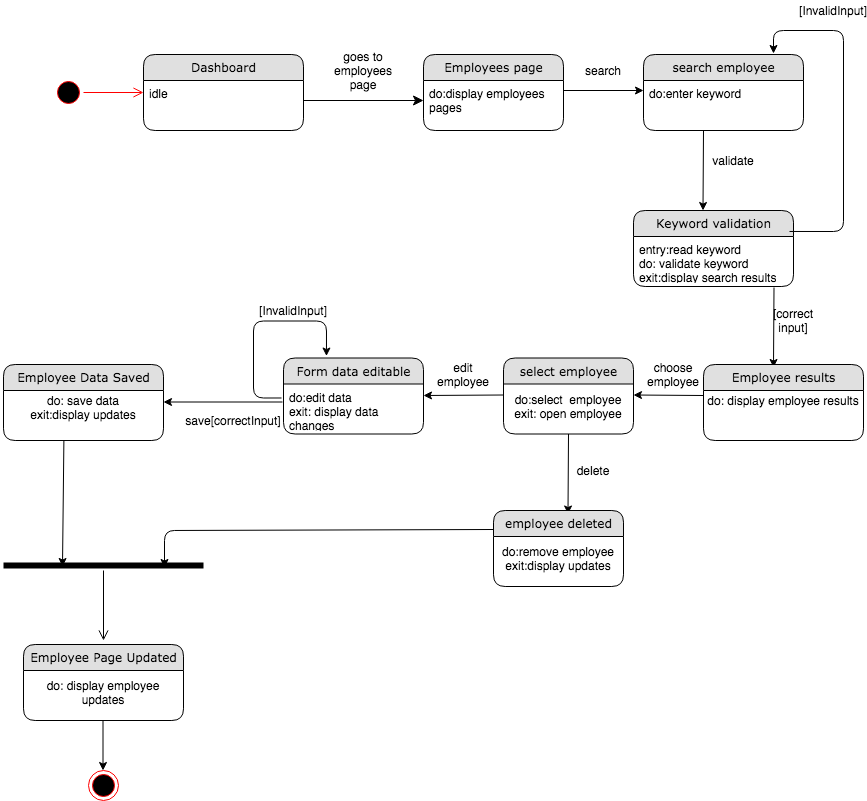

The diagram above was exported from draw.io. Its source (the exported page's mxGraphModel, read from the mxfile embedded in the PNG):
<mxGraphModel dx="946" dy="646" grid="1" gridSize="10" guides="1" tooltips="1" connect="1" arrows="1" fold="1" page="1" pageScale="1" pageWidth="1100" pageHeight="850" background="#ffffff" math="0" shadow="0">
  <root>
    <mxCell id="0" />
    <mxCell id="1" parent="0" />
    <mxCell id="21ea969265ad0168-6" value="Dashboard" style="swimlane;html=1;fontStyle=0;childLayout=stackLayout;horizontal=1;startSize=26;fillColor=#e0e0e0;horizontalStack=0;resizeParent=1;resizeLast=0;collapsible=1;marginBottom=0;swimlaneFillColor=#ffffff;align=center;rounded=1;shadow=0;comic=0;labelBackgroundColor=none;strokeWidth=1;fontFamily=Verdana;fontSize=12" parent="1" vertex="1">
      <mxGeometry x="160" y="74" width="160" height="76" as="geometry" />
    </mxCell>
    <mxCell id="21ea969265ad0168-8" value="idle" style="text;html=1;strokeColor=none;fillColor=none;spacingLeft=4;spacingRight=4;whiteSpace=wrap;overflow=hidden;rotatable=0;points=[[0,0.5],[1,0.5]];portConstraint=eastwest;" parent="21ea969265ad0168-6" vertex="1">
      <mxGeometry y="26" width="160" height="26" as="geometry" />
    </mxCell>
    <mxCell id="21ea969265ad0168-36" style="edgeStyle=orthogonalEdgeStyle;html=1;labelBackgroundColor=none;startFill=0;startSize=8;endFill=1;endSize=8;fontFamily=Verdana;fontSize=12;" parent="1" source="21ea969265ad0168-6" edge="1">
      <mxGeometry relative="1" as="geometry">
        <mxPoint x="440" y="120" as="targetPoint" />
        <Array as="points">
          <mxPoint x="240" y="140" />
        </Array>
      </mxGeometry>
    </mxCell>
    <mxCell id="rdV9_6l6kC6E4xn4P61S-1" value="goes to employees&lt;br&gt;page" style="text;html=1;strokeColor=none;fillColor=none;align=center;verticalAlign=middle;whiteSpace=wrap;rounded=0;" parent="1" vertex="1">
      <mxGeometry x="360" y="80" width="40" height="20" as="geometry" />
    </mxCell>
    <mxCell id="rdV9_6l6kC6E4xn4P61S-27" value="" style="ellipse;html=1;shape=startState;fillColor=#000000;strokeColor=#ff0000;" parent="1" vertex="1">
      <mxGeometry x="70" y="97" width="30" height="30" as="geometry" />
    </mxCell>
    <mxCell id="rdV9_6l6kC6E4xn4P61S-28" value="" style="edgeStyle=orthogonalEdgeStyle;html=1;verticalAlign=bottom;endArrow=open;endSize=8;strokeColor=#ff0000;" parent="1" source="rdV9_6l6kC6E4xn4P61S-27" edge="1">
      <mxGeometry relative="1" as="geometry">
        <mxPoint x="160" y="112" as="targetPoint" />
      </mxGeometry>
    </mxCell>
    <mxCell id="BLEFrle1ULVc5vWn8EwS-7" value="" style="endArrow=classic;html=1;" parent="1" edge="1">
      <mxGeometry width="50" height="50" relative="1" as="geometry">
        <mxPoint x="720" y="150" as="sourcePoint" />
        <mxPoint x="719.5" y="230" as="targetPoint" />
      </mxGeometry>
    </mxCell>
    <mxCell id="BLEFrle1ULVc5vWn8EwS-5" value="Keyword validation" style="swimlane;html=1;fontStyle=0;childLayout=stackLayout;horizontal=1;startSize=26;fillColor=#e0e0e0;horizontalStack=0;resizeParent=1;resizeLast=0;collapsible=1;marginBottom=0;swimlaneFillColor=#ffffff;align=center;rounded=1;shadow=0;comic=0;labelBackgroundColor=none;strokeWidth=1;fontFamily=Verdana;fontSize=12" parent="1" vertex="1">
      <mxGeometry x="650" y="230" width="160" height="76" as="geometry" />
    </mxCell>
    <mxCell id="BLEFrle1ULVc5vWn8EwS-6" value="entry:read keyword&lt;br&gt;do: validate keyword&lt;br&gt;exit:display search results" style="text;html=1;strokeColor=none;fillColor=none;spacingLeft=4;spacingRight=4;whiteSpace=wrap;overflow=hidden;rotatable=0;points=[[0,0.5],[1,0.5]];portConstraint=eastwest;" parent="BLEFrle1ULVc5vWn8EwS-5" vertex="1">
      <mxGeometry y="26" width="160" height="44" as="geometry" />
    </mxCell>
    <mxCell id="BLEFrle1ULVc5vWn8EwS-9" value="" style="endArrow=classic;html=1;" parent="1" edge="1">
      <mxGeometry width="50" height="50" relative="1" as="geometry">
        <mxPoint x="790.5" y="307" as="sourcePoint" />
        <mxPoint x="790" y="387" as="targetPoint" />
      </mxGeometry>
    </mxCell>
    <mxCell id="BLEFrle1ULVc5vWn8EwS-13" value="[correct input]" style="text;html=1;strokeColor=none;fillColor=none;align=center;verticalAlign=middle;whiteSpace=wrap;rounded=0;" parent="1" vertex="1">
      <mxGeometry x="790" y="330" width="40" height="20" as="geometry" />
    </mxCell>
    <mxCell id="BLEFrle1ULVc5vWn8EwS-1" value="Employees page" style="swimlane;html=1;fontStyle=0;childLayout=stackLayout;horizontal=1;startSize=26;fillColor=#e0e0e0;horizontalStack=0;resizeParent=1;resizeLast=0;collapsible=1;marginBottom=0;swimlaneFillColor=#ffffff;align=center;rounded=1;shadow=0;comic=0;labelBackgroundColor=none;strokeWidth=1;fontFamily=Verdana;fontSize=12" parent="1" vertex="1">
      <mxGeometry x="440" y="74" width="140" height="76" as="geometry" />
    </mxCell>
    <mxCell id="BLEFrle1ULVc5vWn8EwS-2" value="do:display employees pages" style="text;html=1;strokeColor=none;fillColor=none;spacingLeft=4;spacingRight=4;whiteSpace=wrap;overflow=hidden;rotatable=0;points=[[0,0.5],[1,0.5]];portConstraint=eastwest;" parent="BLEFrle1ULVc5vWn8EwS-1" vertex="1">
      <mxGeometry y="26" width="140" height="44" as="geometry" />
    </mxCell>
    <mxCell id="BLEFrle1ULVc5vWn8EwS-14" value="" style="endArrow=classic;html=1;" parent="1" edge="1">
      <mxGeometry width="50" height="50" relative="1" as="geometry">
        <mxPoint x="580" y="110" as="sourcePoint" />
        <mxPoint x="660" y="110" as="targetPoint" />
      </mxGeometry>
    </mxCell>
    <mxCell id="BLEFrle1ULVc5vWn8EwS-3" value="search employee" style="swimlane;html=1;fontStyle=0;childLayout=stackLayout;horizontal=1;startSize=26;fillColor=#e0e0e0;horizontalStack=0;resizeParent=1;resizeLast=0;collapsible=1;marginBottom=0;swimlaneFillColor=#ffffff;align=center;rounded=1;shadow=0;comic=0;labelBackgroundColor=none;strokeWidth=1;fontFamily=Verdana;fontSize=12" parent="1" vertex="1">
      <mxGeometry x="660" y="74" width="160" height="76" as="geometry" />
    </mxCell>
    <mxCell id="BLEFrle1ULVc5vWn8EwS-4" value="do:enter keyword&lt;br&gt;" style="text;html=1;strokeColor=none;fillColor=none;spacingLeft=4;spacingRight=4;whiteSpace=wrap;overflow=hidden;rotatable=0;points=[[0,0.5],[1,0.5]];portConstraint=eastwest;" parent="BLEFrle1ULVc5vWn8EwS-3" vertex="1">
      <mxGeometry y="26" width="160" height="34" as="geometry" />
    </mxCell>
    <mxCell id="BLEFrle1ULVc5vWn8EwS-16" value="search" style="text;html=1;strokeColor=none;fillColor=none;align=center;verticalAlign=middle;whiteSpace=wrap;rounded=0;" parent="1" vertex="1">
      <mxGeometry x="600" y="80" width="40" height="20" as="geometry" />
    </mxCell>
    <mxCell id="BLEFrle1ULVc5vWn8EwS-17" value="" style="ellipse;html=1;shape=endState;fillColor=#000000;strokeColor=#ff0000;" parent="1" vertex="1">
      <mxGeometry x="105" y="790" width="30" height="30" as="geometry" />
    </mxCell>
    <mxCell id="BLEFrle1ULVc5vWn8EwS-20" value="" style="endArrow=classic;html=1;entryX=1;entryY=0.25;entryDx=0;entryDy=0;exitX=0;exitY=0.25;exitDx=0;exitDy=0;" parent="1" source="2cfO8YTzdwCPnUAsAqQh-7" target="_e-Dn9jZGVwWyQQVkrqx-28" edge="1">
      <mxGeometry width="50" height="50" relative="1" as="geometry">
        <mxPoint x="720" y="421.5" as="sourcePoint" />
        <mxPoint x="670" y="422" as="targetPoint" />
        <Array as="points" />
      </mxGeometry>
    </mxCell>
    <mxCell id="_e-Dn9jZGVwWyQQVkrqx-1" value="" style="edgeStyle=segmentEdgeStyle;endArrow=classic;html=1;exitX=0.975;exitY=-0.114;exitDx=0;exitDy=0;exitPerimeter=0;" parent="1" source="BLEFrle1ULVc5vWn8EwS-6" edge="1">
      <mxGeometry width="50" height="50" relative="1" as="geometry">
        <mxPoint x="820.02" y="87" as="sourcePoint" />
        <mxPoint x="790" y="73" as="targetPoint" />
        <Array as="points">
          <mxPoint x="860" y="251" />
          <mxPoint x="860" y="50" />
          <mxPoint x="790" y="50" />
        </Array>
      </mxGeometry>
    </mxCell>
    <mxCell id="_e-Dn9jZGVwWyQQVkrqx-2" value="[InvalidInput]" style="text;html=1;strokeColor=none;fillColor=none;align=center;verticalAlign=middle;whiteSpace=wrap;rounded=0;" parent="1" vertex="1">
      <mxGeometry x="830" y="20" width="40" height="20" as="geometry" />
    </mxCell>
    <mxCell id="_e-Dn9jZGVwWyQQVkrqx-3" value="validate" style="text;html=1;strokeColor=none;fillColor=none;align=center;verticalAlign=middle;whiteSpace=wrap;rounded=0;" parent="1" vertex="1">
      <mxGeometry x="730" y="170" width="40" height="20" as="geometry" />
    </mxCell>
    <mxCell id="_e-Dn9jZGVwWyQQVkrqx-11" value="edit employee" style="text;html=1;strokeColor=none;fillColor=none;align=center;verticalAlign=middle;whiteSpace=wrap;rounded=0;" parent="1" vertex="1">
      <mxGeometry x="460" y="384" width="40" height="20" as="geometry" />
    </mxCell>
    <mxCell id="_e-Dn9jZGVwWyQQVkrqx-15" value="[InvalidInput]" style="text;html=1;strokeColor=none;fillColor=none;align=center;verticalAlign=middle;whiteSpace=wrap;rounded=0;" parent="1" vertex="1">
      <mxGeometry x="290" y="320" width="40" height="20" as="geometry" />
    </mxCell>
    <mxCell id="_e-Dn9jZGVwWyQQVkrqx-16" value="" style="endArrow=classic;html=1;" parent="1" edge="1">
      <mxGeometry width="50" height="50" relative="1" as="geometry">
        <mxPoint x="299" y="421.5" as="sourcePoint" />
        <mxPoint x="180" y="421.5" as="targetPoint" />
      </mxGeometry>
    </mxCell>
    <mxCell id="_e-Dn9jZGVwWyQQVkrqx-20" value="save[correctInput]" style="text;html=1;strokeColor=none;fillColor=none;align=center;verticalAlign=middle;whiteSpace=wrap;rounded=0;" parent="1" vertex="1">
      <mxGeometry x="230" y="430" width="40" height="20" as="geometry" />
    </mxCell>
    <mxCell id="_e-Dn9jZGVwWyQQVkrqx-21" value="" style="endArrow=classic;html=1;entryX=0.295;entryY=0.6;entryDx=0;entryDy=0;entryPerimeter=0;" parent="1" target="_e-Dn9jZGVwWyQQVkrqx-38" edge="1">
      <mxGeometry width="50" height="50" relative="1" as="geometry">
        <mxPoint x="80.5" y="450" as="sourcePoint" />
        <mxPoint x="80" y="530" as="targetPoint" />
      </mxGeometry>
    </mxCell>
    <mxCell id="_e-Dn9jZGVwWyQQVkrqx-24" value="" style="endArrow=classic;html=1;" parent="1" edge="1">
      <mxGeometry width="50" height="50" relative="1" as="geometry">
        <mxPoint x="119.5" y="730" as="sourcePoint" />
        <mxPoint x="119.5" y="790" as="targetPoint" />
      </mxGeometry>
    </mxCell>
    <mxCell id="_e-Dn9jZGVwWyQQVkrqx-26" value="" style="endArrow=classic;html=1;" parent="1" edge="1">
      <mxGeometry width="50" height="50" relative="1" as="geometry">
        <mxPoint x="585" y="453.5" as="sourcePoint" />
        <mxPoint x="584.5" y="533.5" as="targetPoint" />
      </mxGeometry>
    </mxCell>
    <mxCell id="_e-Dn9jZGVwWyQQVkrqx-17" value="Employee Data Saved" style="swimlane;html=1;fontStyle=0;childLayout=stackLayout;horizontal=1;startSize=26;fillColor=#e0e0e0;horizontalStack=0;resizeParent=1;resizeLast=0;collapsible=1;marginBottom=0;swimlaneFillColor=#ffffff;align=center;rounded=1;shadow=0;comic=0;labelBackgroundColor=none;strokeWidth=1;fontFamily=Verdana;fontSize=12" parent="1" vertex="1">
      <mxGeometry x="20" y="384" width="160" height="76" as="geometry" />
    </mxCell>
    <mxCell id="_e-Dn9jZGVwWyQQVkrqx-18" value="do: save data&lt;br&gt;exit:display updates" style="text;html=1;strokeColor=none;fillColor=none;align=center;verticalAlign=middle;whiteSpace=wrap;rounded=0;" parent="_e-Dn9jZGVwWyQQVkrqx-17" vertex="1">
      <mxGeometry y="26" width="160" height="34" as="geometry" />
    </mxCell>
    <mxCell id="_e-Dn9jZGVwWyQQVkrqx-12" value="Form data editable" style="swimlane;html=1;fontStyle=0;childLayout=stackLayout;horizontal=1;startSize=26;fillColor=#e0e0e0;horizontalStack=0;resizeParent=1;resizeLast=0;collapsible=1;marginBottom=0;swimlaneFillColor=#ffffff;align=center;rounded=1;shadow=0;comic=0;labelBackgroundColor=none;strokeWidth=1;fontFamily=Verdana;fontSize=12" parent="1" vertex="1">
      <mxGeometry x="300" y="377.5" width="140" height="76" as="geometry" />
    </mxCell>
    <mxCell id="_e-Dn9jZGVwWyQQVkrqx-13" value="do:edit data&lt;br&gt;exit: display data changes" style="text;html=1;strokeColor=none;fillColor=none;spacingLeft=4;spacingRight=4;whiteSpace=wrap;overflow=hidden;rotatable=0;points=[[0,0.5],[1,0.5]];portConstraint=eastwest;" parent="_e-Dn9jZGVwWyQQVkrqx-12" vertex="1">
      <mxGeometry y="26" width="140" height="44" as="geometry" />
    </mxCell>
    <mxCell id="_e-Dn9jZGVwWyQQVkrqx-14" value="" style="edgeStyle=segmentEdgeStyle;endArrow=classic;html=1;exitX=-0.014;exitY=0.318;exitDx=0;exitDy=0;exitPerimeter=0;entryX=0.307;entryY=-0.026;entryDx=0;entryDy=0;entryPerimeter=0;" parent="_e-Dn9jZGVwWyQQVkrqx-12" source="_e-Dn9jZGVwWyQQVkrqx-13" target="_e-Dn9jZGVwWyQQVkrqx-12" edge="1">
      <mxGeometry width="50" height="50" relative="1" as="geometry">
        <mxPoint x="-90" y="20" as="sourcePoint" />
        <mxPoint x="40" y="-47" as="targetPoint" />
        <Array as="points">
          <mxPoint x="-30" y="40" />
          <mxPoint x="-30" y="-37" />
          <mxPoint x="43" y="-37" />
        </Array>
      </mxGeometry>
    </mxCell>
    <mxCell id="BLEFrle1ULVc5vWn8EwS-18" value="Employee results" style="swimlane;html=1;fontStyle=0;childLayout=stackLayout;horizontal=1;startSize=26;fillColor=#e0e0e0;horizontalStack=0;resizeParent=1;resizeLast=0;collapsible=1;marginBottom=0;swimlaneFillColor=#ffffff;align=center;rounded=1;shadow=0;comic=0;labelBackgroundColor=none;strokeWidth=1;fontFamily=Verdana;fontSize=12" parent="1" vertex="1">
      <mxGeometry x="720" y="384" width="160" height="76" as="geometry" />
    </mxCell>
    <mxCell id="2cfO8YTzdwCPnUAsAqQh-7" value="do: display employee results" style="text;html=1;strokeColor=none;fillColor=none;align=center;verticalAlign=middle;whiteSpace=wrap;rounded=0;" parent="BLEFrle1ULVc5vWn8EwS-18" vertex="1">
      <mxGeometry y="26" width="160" height="20" as="geometry" />
    </mxCell>
    <mxCell id="_e-Dn9jZGVwWyQQVkrqx-31" value="" style="endArrow=classic;html=1;exitX=0;exitY=0.25;exitDx=0;exitDy=0;" parent="1" source="_e-Dn9jZGVwWyQQVkrqx-28" edge="1">
      <mxGeometry width="50" height="50" relative="1" as="geometry">
        <mxPoint x="500" y="415" as="sourcePoint" />
        <mxPoint x="440" y="415" as="targetPoint" />
      </mxGeometry>
    </mxCell>
    <mxCell id="_e-Dn9jZGVwWyQQVkrqx-27" value="select employee" style="swimlane;html=1;fontStyle=0;childLayout=stackLayout;horizontal=1;startSize=26;fillColor=#e0e0e0;horizontalStack=0;resizeParent=1;resizeLast=0;collapsible=1;marginBottom=0;swimlaneFillColor=#ffffff;align=center;rounded=1;shadow=0;comic=0;labelBackgroundColor=none;strokeWidth=1;fontFamily=Verdana;fontSize=12" parent="1" vertex="1">
      <mxGeometry x="520" y="377.5" width="130" height="76" as="geometry" />
    </mxCell>
    <mxCell id="_e-Dn9jZGVwWyQQVkrqx-28" value="do:select&amp;nbsp; employee&lt;br&gt;exit: open employee" style="text;html=1;strokeColor=none;fillColor=none;align=center;verticalAlign=middle;whiteSpace=wrap;rounded=0;" parent="_e-Dn9jZGVwWyQQVkrqx-27" vertex="1">
      <mxGeometry y="26" width="130" height="44" as="geometry" />
    </mxCell>
    <mxCell id="_e-Dn9jZGVwWyQQVkrqx-33" value="choose employee" style="text;html=1;strokeColor=none;fillColor=none;align=center;verticalAlign=middle;whiteSpace=wrap;rounded=0;" parent="1" vertex="1">
      <mxGeometry x="670" y="384" width="40" height="20" as="geometry" />
    </mxCell>
    <mxCell id="_e-Dn9jZGVwWyQQVkrqx-34" value="delete" style="text;html=1;strokeColor=none;fillColor=none;align=center;verticalAlign=middle;whiteSpace=wrap;rounded=0;" parent="1" vertex="1">
      <mxGeometry x="590" y="480" width="40" height="20" as="geometry" />
    </mxCell>
    <mxCell id="_e-Dn9jZGVwWyQQVkrqx-35" value="employee deleted" style="swimlane;html=1;fontStyle=0;childLayout=stackLayout;horizontal=1;startSize=26;fillColor=#e0e0e0;horizontalStack=0;resizeParent=1;resizeLast=0;collapsible=1;marginBottom=0;swimlaneFillColor=#ffffff;align=center;rounded=1;shadow=0;comic=0;labelBackgroundColor=none;strokeWidth=1;fontFamily=Verdana;fontSize=12" parent="1" vertex="1">
      <mxGeometry x="510" y="530" width="130" height="76" as="geometry" />
    </mxCell>
    <mxCell id="_e-Dn9jZGVwWyQQVkrqx-36" value="do:remove employee&lt;br&gt;exit:display updates" style="text;html=1;strokeColor=none;fillColor=none;align=center;verticalAlign=middle;whiteSpace=wrap;rounded=0;" parent="_e-Dn9jZGVwWyQQVkrqx-35" vertex="1">
      <mxGeometry y="26" width="130" height="44" as="geometry" />
    </mxCell>
    <mxCell id="_e-Dn9jZGVwWyQQVkrqx-37" value="" style="endArrow=classic;html=1;exitX=0;exitY=0.25;exitDx=0;exitDy=0;entryX=0.805;entryY=0.7;entryDx=0;entryDy=0;entryPerimeter=0;" parent="1" source="_e-Dn9jZGVwWyQQVkrqx-35" target="_e-Dn9jZGVwWyQQVkrqx-38" edge="1">
      <mxGeometry width="50" height="50" relative="1" as="geometry">
        <mxPoint x="330" y="570" as="sourcePoint" />
        <mxPoint x="180" y="570" as="targetPoint" />
        <Array as="points">
          <mxPoint x="181" y="550" />
        </Array>
      </mxGeometry>
    </mxCell>
    <mxCell id="_e-Dn9jZGVwWyQQVkrqx-38" value="" style="shape=line;html=1;strokeWidth=6;strokeColor=#000000;" parent="1" vertex="1">
      <mxGeometry x="20" y="580" width="200" height="10" as="geometry" />
    </mxCell>
    <mxCell id="_e-Dn9jZGVwWyQQVkrqx-39" value="" style="edgeStyle=orthogonalEdgeStyle;html=1;verticalAlign=bottom;endArrow=open;endSize=8;strokeColor=#000000;" parent="1" source="_e-Dn9jZGVwWyQQVkrqx-38" edge="1">
      <mxGeometry relative="1" as="geometry">
        <mxPoint x="120" y="660" as="targetPoint" />
      </mxGeometry>
    </mxCell>
    <mxCell id="_e-Dn9jZGVwWyQQVkrqx-22" value="Employee Page Updated" style="swimlane;html=1;fontStyle=0;childLayout=stackLayout;horizontal=1;startSize=26;fillColor=#e0e0e0;horizontalStack=0;resizeParent=1;resizeLast=0;collapsible=1;marginBottom=0;swimlaneFillColor=#ffffff;align=center;rounded=1;shadow=0;comic=0;labelBackgroundColor=none;strokeWidth=1;fontFamily=Verdana;fontSize=12" parent="1" vertex="1">
      <mxGeometry x="40" y="664" width="160" height="76" as="geometry" />
    </mxCell>
    <mxCell id="_e-Dn9jZGVwWyQQVkrqx-23" value="do: display employee updates" style="text;html=1;strokeColor=none;fillColor=none;align=center;verticalAlign=middle;whiteSpace=wrap;rounded=0;" parent="_e-Dn9jZGVwWyQQVkrqx-22" vertex="1">
      <mxGeometry y="26" width="160" height="44" as="geometry" />
    </mxCell>
  </root>
</mxGraphModel>